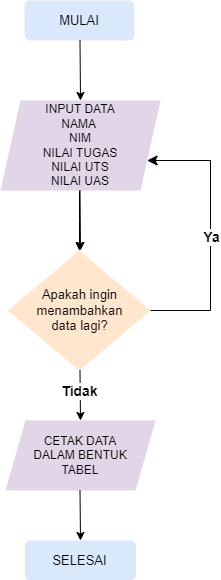

The diagram above was exported from draw.io. Its source (the exported page's mxGraphModel, read from the mxfile embedded in the PNG):
<mxGraphModel dx="880" dy="2816" grid="1" gridSize="10" guides="1" tooltips="1" connect="1" arrows="1" fold="1" page="1" pageScale="1" pageWidth="827" pageHeight="1169" background="none" math="0" shadow="0">
  <root>
    <mxCell id="0" />
    <mxCell id="1" parent="0" />
    <mxCell id="bQx8WDurbWPJ-jfgxobT-2" value="&lt;font style=&quot;font-size: 13px;&quot;&gt;MULAI&lt;/font&gt;&lt;div style=&quot;text-align: justify;&quot;&gt;&lt;/div&gt;" style="rounded=1;whiteSpace=wrap;html=1;fillColor=#dae8fc;strokeColor=none;gradientColor=none;" parent="1" vertex="1">
      <mxGeometry x="304" y="-1600" width="110" height="40" as="geometry" />
    </mxCell>
    <mxCell id="bQx8WDurbWPJ-jfgxobT-4" value="" style="orthogonalLoop=1;jettySize=auto;html=1;rounded=0;endArrow=classic;endFill=1;" parent="1" edge="1">
      <mxGeometry width="100" relative="1" as="geometry">
        <mxPoint x="359.5" y="-1560" as="sourcePoint" />
        <mxPoint x="360" y="-1500" as="targetPoint" />
      </mxGeometry>
    </mxCell>
    <mxCell id="bQx8WDurbWPJ-jfgxobT-16" value="" style="edgeStyle=elbowEdgeStyle;rounded=0;orthogonalLoop=1;jettySize=auto;html=1;" parent="1" source="bQx8WDurbWPJ-jfgxobT-5" target="bQx8WDurbWPJ-jfgxobT-7" edge="1">
      <mxGeometry relative="1" as="geometry" />
    </mxCell>
    <mxCell id="bQx8WDurbWPJ-jfgxobT-5" value="&lt;div style=&quot;&quot;&gt;&lt;span style=&quot;background-color: initial;&quot;&gt;&lt;font style=&quot;font-size: 12px;&quot;&gt;INPUT DATA&lt;/font&gt;&lt;/span&gt;&lt;/div&gt;&lt;div style=&quot;&quot;&gt;&lt;span style=&quot;background-color: initial;&quot;&gt;&lt;font style=&quot;font-size: 12px;&quot;&gt;NAMA&amp;nbsp;&lt;/font&gt;&lt;/span&gt;&lt;/div&gt;&lt;div style=&quot;&quot;&gt;&lt;span style=&quot;background-color: initial;&quot;&gt;&lt;font style=&quot;font-size: 12px;&quot;&gt;NIM&lt;/font&gt;&lt;/span&gt;&lt;/div&gt;&lt;div style=&quot;&quot;&gt;&lt;span style=&quot;background-color: initial;&quot;&gt;&lt;font style=&quot;font-size: 12px;&quot;&gt;NILAI TUGAS&lt;/font&gt;&lt;/span&gt;&lt;/div&gt;&lt;div style=&quot;&quot;&gt;&lt;span style=&quot;background-color: initial;&quot;&gt;&lt;font style=&quot;font-size: 12px;&quot;&gt;NILAI UTS&lt;/font&gt;&lt;/span&gt;&lt;/div&gt;&lt;div style=&quot;&quot;&gt;&lt;span style=&quot;background-color: initial;&quot;&gt;&lt;font style=&quot;font-size: 12px;&quot;&gt;NILAI UAS&lt;/font&gt;&lt;/span&gt;&lt;/div&gt;" style="shape=parallelogram;perimeter=parallelogramPerimeter;whiteSpace=wrap;html=1;fixedSize=1;fillColor=#e1d5e7;strokeColor=none;align=center;" parent="1" vertex="1">
      <mxGeometry x="280" y="-1500" width="160" height="90" as="geometry" />
    </mxCell>
    <mxCell id="bQx8WDurbWPJ-jfgxobT-6" value="" style="orthogonalLoop=1;jettySize=auto;html=1;rounded=0;endArrow=classic;endFill=1;" parent="1" edge="1">
      <mxGeometry width="100" relative="1" as="geometry">
        <mxPoint x="359.5" y="-1410" as="sourcePoint" />
        <mxPoint x="360" y="-1350" as="targetPoint" />
      </mxGeometry>
    </mxCell>
    <mxCell id="bQx8WDurbWPJ-jfgxobT-7" value="&lt;div style=&quot;font-size: 13px;&quot;&gt;&lt;span style=&quot;background-color: initial;&quot;&gt;&lt;font style=&quot;font-size: 13px;&quot;&gt;Apakah ingin&lt;/font&gt;&lt;/span&gt;&lt;/div&gt;&lt;div style=&quot;font-size: 13px;&quot;&gt;&lt;span style=&quot;background-color: initial;&quot;&gt;&lt;font style=&quot;font-size: 13px;&quot;&gt;menambahkan&lt;/font&gt;&lt;/span&gt;&lt;/div&gt;&lt;div style=&quot;font-size: 13px;&quot;&gt;&lt;span style=&quot;background-color: initial;&quot;&gt;&lt;font style=&quot;font-size: 13px;&quot;&gt;data lagi?&lt;/font&gt;&lt;/span&gt;&lt;/div&gt;" style="rhombus;whiteSpace=wrap;html=1;fillColor=#ffe6cc;strokeColor=none;align=center;" parent="1" vertex="1">
      <mxGeometry x="287.5" y="-1350" width="142.5" height="120" as="geometry" />
    </mxCell>
    <mxCell id="bQx8WDurbWPJ-jfgxobT-10" value="" style="edgeStyle=segmentEdgeStyle;endArrow=classic;html=1;curved=0;rounded=0;endSize=8;startSize=8;sourcePerimeterSpacing=0;targetPerimeterSpacing=0;jumpSize=6;" parent="1" source="bQx8WDurbWPJ-jfgxobT-7" target="bQx8WDurbWPJ-jfgxobT-5" edge="1">
      <mxGeometry width="100" relative="1" as="geometry">
        <mxPoint x="440" y="-1280" as="sourcePoint" />
        <mxPoint x="460" y="-1440" as="targetPoint" />
        <Array as="points">
          <mxPoint x="490" y="-1290" />
          <mxPoint x="490" y="-1440" />
        </Array>
      </mxGeometry>
    </mxCell>
    <mxCell id="bQx8WDurbWPJ-jfgxobT-21" value="&lt;span style=&quot;font-size: 14px;&quot;&gt;&lt;b&gt;Ya&lt;/b&gt;&lt;/span&gt;" style="edgeLabel;html=1;align=center;verticalAlign=middle;resizable=0;points=[];" parent="bQx8WDurbWPJ-jfgxobT-10" vertex="1" connectable="0">
      <mxGeometry x="-0.0195" relative="1" as="geometry">
        <mxPoint as="offset" />
      </mxGeometry>
    </mxCell>
    <mxCell id="bQx8WDurbWPJ-jfgxobT-17" value="" style="orthogonalLoop=1;jettySize=auto;html=1;rounded=0;endArrow=classic;endFill=1;" parent="1" edge="1">
      <mxGeometry width="100" relative="1" as="geometry">
        <mxPoint x="359.5" y="-1230" as="sourcePoint" />
        <mxPoint x="360" y="-1180" as="targetPoint" />
      </mxGeometry>
    </mxCell>
    <mxCell id="bQx8WDurbWPJ-jfgxobT-19" value="&lt;span style=&quot;font-size: 14px;&quot;&gt;&lt;b&gt;Tidak&lt;/b&gt;&lt;/span&gt;" style="edgeLabel;html=1;align=center;verticalAlign=middle;resizable=0;points=[];" parent="bQx8WDurbWPJ-jfgxobT-17" vertex="1" connectable="0">
      <mxGeometry x="-0.2003" y="-1" relative="1" as="geometry">
        <mxPoint as="offset" />
      </mxGeometry>
    </mxCell>
    <mxCell id="bQx8WDurbWPJ-jfgxobT-23" value="&lt;div style=&quot;&quot;&gt;CETAK DATA&lt;/div&gt;&lt;div style=&quot;&quot;&gt;DALAM BENTUK&lt;/div&gt;&lt;div style=&quot;&quot;&gt;TABEL&lt;/div&gt;" style="shape=parallelogram;perimeter=parallelogramPerimeter;whiteSpace=wrap;html=1;fixedSize=1;fillColor=#e1d5e7;strokeColor=none;align=center;" parent="1" vertex="1">
      <mxGeometry x="285" y="-1180" width="150" height="70" as="geometry" />
    </mxCell>
    <mxCell id="bQx8WDurbWPJ-jfgxobT-24" value="" style="orthogonalLoop=1;jettySize=auto;html=1;rounded=0;endArrow=classic;endFill=1;" parent="1" edge="1">
      <mxGeometry width="100" relative="1" as="geometry">
        <mxPoint x="359.5" y="-1110" as="sourcePoint" />
        <mxPoint x="360" y="-1060" as="targetPoint" />
      </mxGeometry>
    </mxCell>
    <mxCell id="bQx8WDurbWPJ-jfgxobT-25" value="&lt;font style=&quot;font-size: 13px;&quot;&gt;SELESAI&lt;/font&gt;&lt;div style=&quot;text-align: justify;&quot;&gt;&lt;/div&gt;" style="rounded=1;whiteSpace=wrap;html=1;fillColor=#dae8fc;strokeColor=none;gradientColor=none;" parent="1" vertex="1">
      <mxGeometry x="304.38" y="-1060" width="111.25" height="40" as="geometry" />
    </mxCell>
  </root>
</mxGraphModel>